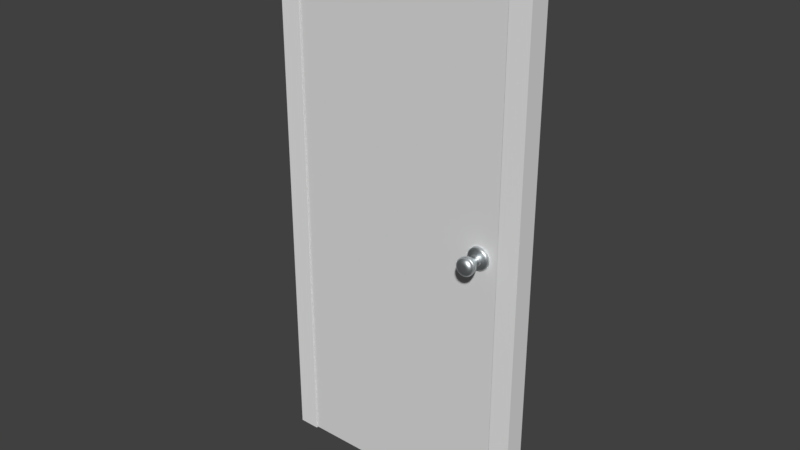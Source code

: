 # Source: DoorAlone.blend  (saved by Blender 2.79.0; exported with 4.5.12 LTS)
import bpy
from mathutils import Matrix  # noqa: F401  (used for matrix-valued properties, if any)

bpy.ops.wm.read_factory_settings(use_empty=True)
scene = bpy.context.scene
scene.name = 'Scene'

# ---- collections
col_collection_1 = bpy.data.collections.new('Collection 1'); scene.collection.children.link(col_collection_1)

# ---- materials (node trees are filled in below, after node groups)
mat_doortrim = bpy.data.materials.new('DoorTrim')
mat_doortrim.alpha_threshold = 0.0
mat_doortrim.roughness = 0.5
mat_door_material = bpy.data.materials.new('Door_material')
mat_door_material.alpha_threshold = 0.0
mat_door_material.roughness = 0.5
mat_handle_material = bpy.data.materials.new('Handle_material')
mat_handle_material.alpha_threshold = 0.0
mat_handle_material.diffuse_color = (0.578, 0.555, 0.736, 1.0)
mat_handle_material.roughness = 0.5

# ---- material node trees
mat_doortrim.use_nodes = True; mat_doortrim.node_tree.nodes.clear()
_N = mat_doortrim.node_tree.nodes; _L = mat_doortrim.node_tree.links
n0 = _N.new('ShaderNodeOutputMaterial'); n0.name = 'Material Output'; n0.location = (300, 300)
n1 = _N.new('ShaderNodeBsdfDiffuse'); n1.name = 'Diffuse BSDF'; n1.location = (10, 300)
_L.new(n1.outputs[0], n0.inputs[0])
n0.is_active_output = True
mat_door_material.use_nodes = True; mat_door_material.node_tree.nodes.clear()
_N = mat_door_material.node_tree.nodes; _L = mat_door_material.node_tree.links
n0 = _N.new('ShaderNodeOutputMaterial'); n0.name = 'Material Output'; n0.location = (1100, 160)
n1 = _N.new('ShaderNodeBsdfDiffuse'); n1.name = 'Diffuse BSDF'; n1.location = (200, 320)
n1.label = 'Diffuse BSDF'
n2 = _N.new('ShaderNodeBsdfAnisotropic'); n2.name = 'Glossy_0'; n2.location = (200, 0)
n2.distribution = 'GGX'
n2.inputs[1].default_value = 0.4472
n3 = _N.new('ShaderNodeMixShader'); n3.name = 'Mix_0'; n3.location = (500, 160)
n3.inputs[0].default_value = 0.1
_L.new(n1.outputs[0], n3.inputs[1])
_L.new(n2.outputs[0], n3.inputs[2])
_L.new(n3.outputs[0], n0.inputs[0])
n0.is_active_output = True
mat_handle_material.use_nodes = True; mat_handle_material.node_tree.nodes.clear()
_N = mat_handle_material.node_tree.nodes; _L = mat_handle_material.node_tree.links
n0 = _N.new('ShaderNodeOutputMaterial'); n0.name = 'Material Output'; n0.location = (700, 160)
n1 = _N.new('ShaderNodeBsdfAnisotropic'); n1.name = 'Glossy_0'; n1.location = (200, 160)
n1.distribution = 'GGX'
n1.inputs[0].default_value = (0.733, 0.779, 0.8, 1.0)
n1.inputs[1].default_value = 0.4472
_L.new(n1.outputs[0], n0.inputs[0])
n0.is_active_output = True

# ---- world
world_world = bpy.data.worlds.new('World'); scene.world = world_world
world_world.color = (0.05088, 0.05088, 0.05088)
world_world.use_sun_shadow = False
world_world.sun_shadow_jitter_overblur = 0.0
world_world.cycles.sampling_method = 'MANUAL'

# ---- meshes
me_doorfrane_001 = bpy.data.meshes.new('DoorFrane.001')
me_doorfrane_001.from_pydata([(-0.5, -0.02667, 0.0), (-0.5, 0.05333, 0.0), (-0.42, 0.05333, 0.0), (-0.5, -0.02667, 2.1), (-0.5, 0.05333, 2.1), (0.5, 0.05333, 2.1), (0.5, -0.02667, 2.1), (0.42, -0.02667, 2.02), (-0.42, 0.05333, 2.02), (0.42, -0.02667, 0.0), (0.5, -0.02667, 0.0), (0.5, 0.05333, 0.0), (0.42, 0.01333, 2.02), (-0.42, 0.01333, 2.02), (-0.42, 0.01333, 0.0), (-0.4, 0.01333, 2.02), (-0.4, 0.01333, 0.0), (-0.4, 0.05333, 2.02), (-0.4, 0.05333, 0.0), (0.42, 0.01333, 0.0), (-0.42, -0.02667, 2.02), (-0.42, -0.02667, 0.0), (0.42, 0.05333, 2.02), (0.42, 0.05333, 0.0), (0.4, 0.05333, 0.0), (0.4, 0.01333, 0.0), (0.4, 0.05333, 2.02), (0.4, 0.01333, 2.0), (0.4, 0.01333, 2.02), (-0.4, 0.05333, 2.0), (-0.4, 0.01333, 2.0), (0.4, 0.05333, 2.0)], [], [(3, 4, 1, 0), (7, 12, 19, 9), (4, 3, 6, 5), (10, 11, 5, 6), (13, 20, 21, 14), (17, 15, 16, 18), (11, 23, 22, 5), (20, 13, 12, 7), (20, 3, 0, 21), (9, 10, 6, 7), (13, 14, 16, 15), (4, 8, 2, 1), (29, 30, 27, 31), (7, 6, 3, 20), (8, 4, 5, 22), (14, 2, 18, 16), (17, 18, 2, 8), (28, 25, 19, 12), (28, 26, 24, 25), (25, 24, 23, 19), (22, 23, 24, 26), (29, 31, 26, 17), (15, 28, 27, 30), (8, 22, 26)])
_uv = me_doorfrane_001.uv_layers.new(name='UVMap')
_uv.uv.foreach_set('vector', [0.8065, 0.0, 0.8387, 0.0, 0.8387, 0.8468, 0.8065, 0.8468, 0.871, 0.0, 0.8871, 0.0, 0.8871, 0.8145, 0.871, 0.8145, 0.9677, 0.4032, 0.9355, 0.4032, 0.9355, 0.0, 0.9677, 0.0, 0.8387, 1.73e-09, 0.871, 0.0, 0.871, 0.8468, 0.8387, 0.8468, 0.9032, 0.0, 0.9194, 0.0, 0.9194, 0.8145, 0.9032, 0.8145, 0.9194, 0.0, 0.9355, 0.0, 0.9355, 0.8145, 0.9194, 0.8145, 0.4032, 0.8468, 0.371, 0.8468, 0.371, 0.03226, 0.4032, 0.0, 0.9516, 0.7419, 0.9355, 0.7419, 0.9355, 0.4032, 0.9516, 0.4032, 0.7742, 0.03226, 0.8065, 0.0, 0.8065, 0.8468, 0.7742, 0.8468, 0.4355, 0.8468, 0.4032, 0.8468, 0.4032, 0.0, 0.4355, 0.03226, 0.9839, 0.0, 0.9839, 0.8145, 0.9758, 0.8145, 0.9758, 0.0, 0.0, 0.0, 0.03226, 0.03226, 0.03226, 0.8468, 2.163e-07, 0.8468, 1.0, 0.3226, 0.9839, 0.3226, 0.9839, 0.0, 1.0, 0.0, 0.6366, 0.3847, 0.6043, 0.417, 0.6043, 0.01374, 0.6366, 0.04599, 0.2705, 0.4433, 0.2382, 0.4756, 0.2382, 0.07233, 0.2705, 0.1046, 0.008065, 0.8629, 0.008065, 0.8468, 0.01613, 0.8468, 0.01613, 0.8629, 0.04032, 0.03226, 0.04032, 0.8468, 0.03226, 0.8468, 0.03226, 0.03226, 0.9758, 0.0, 0.9758, 0.8145, 0.9677, 0.8145, 0.9677, 0.0, 0.8871, 0.0, 0.9032, 0.0, 0.9032, 0.8145, 0.8871, 0.8145, 0.0, 0.8629, 0.0, 0.8468, 0.008065, 0.8468, 0.008065, 0.8629, 0.371, 0.03226, 0.371, 0.8468, 0.3629, 0.8468, 0.3629, 0.03226, 0.9839, 0.6452, 0.9839, 0.3226, 0.9919, 0.3226, 0.9919, 0.6452, 0.9597, 0.4032, 0.9597, 0.7258, 0.9516, 0.7258, 0.9516, 0.4032, 0.0, 0.0, 0.0, 0.0, 0.0, 0.0])
me_doorfrane_001.materials.append(mat_doortrim)
me_doorfrane_001.use_remesh_preserve_volume = False
me_doorfrane_001.use_remesh_preserve_attributes = False
me_doorfrane_001.use_mirror_vertex_groups = False
me_doorfrane_001.update()
me_door_001 = bpy.data.meshes.new('Door.001')
me_door_001.from_pydata([(-0.418, -0.0221, 0.004), (-0.418, 0.0119, 0.004), (0.418, 0.0119, 0.004), (0.418, -0.0221, 0.004), (-0.418, -0.0221, 2.014), (-0.418, 0.0119, 2.014), (0.418, 0.0119, 2.014), (0.418, -0.0221, 2.014)], [], [(4, 5, 1, 0), (5, 6, 2, 1), (6, 7, 3, 2), (7, 4, 0, 3), (0, 1, 2, 3), (7, 6, 5, 4)])
_uv = me_door_001.uv_layers.new(name='UVMap')
_uv.uv.foreach_set('vector', [0.8318, 0.0, 0.8488, 0.0, 0.8488, 1.0, 0.8318, 1.0, 0.0, 1.186e-07, 0.4159, 0.0, 0.4159, 1.0, 2.372e-07, 1.0, 0.8657, 1.0, 0.8488, 1.0, 0.8488, 9.267e-10, 0.8657, 0.0, 0.4159, 0.0, 0.8318, 0.0, 0.8318, 1.0, 0.4159, 1.0, 0.8826, 0.8318, 0.8657, 0.8318, 0.8657, 0.4159, 0.8826, 0.4159, 0.8657, 0.0, 0.8826, 0.0, 0.8826, 0.4159, 0.8657, 0.4159])
me_door_001.materials.append(mat_door_material)
me_door_001.use_remesh_preserve_volume = False
me_door_001.use_remesh_preserve_attributes = False
me_door_001.use_mirror_vertex_groups = False
me_door_001.update()
me_handle_back_001 = bpy.data.meshes.new('Handle_Back.001')
me_handle_back_001.from_pydata([(0.3158, -0.01988, 1.017), (0.3035, -0.02004, 1.037), (0.3025, -0.02017, 1.06), (0.3132, -0.02023, 1.08), (0.3327, -0.02021, 1.093), (0.3558, -0.02012, 1.093), (0.3762, -0.01997, 1.083), (0.3886, -0.0198, 1.063), (0.3895, -0.01967, 1.04), (0.3788, -0.01961, 1.02), (0.3593, -0.01963, 1.007), (0.3363, -0.01973, 1.006), (0.317, -0.03669, 1.018), (0.3051, -0.03684, 1.037), (0.3042, -0.03697, 1.059), (0.3145, -0.03703, 1.079), (0.3333, -0.03701, 1.091), (0.3555, -0.03692, 1.092), (0.3752, -0.03677, 1.082), (0.3871, -0.03662, 1.063), (0.388, -0.03649, 1.04), (0.3777, -0.03643, 1.021), (0.3589, -0.03645, 1.009), (0.3367, -0.03654, 1.008), (0.346, -0.02277, 1.05), (0.3315, -0.03671, 1.034), (0.3256, -0.03679, 1.043), (0.3251, -0.03685, 1.055), (0.3303, -0.03688, 1.064), (0.3397, -0.03687, 1.07), (0.3508, -0.03683, 1.071), (0.3606, -0.03675, 1.066), (0.3666, -0.03668, 1.056), (0.367, -0.03661, 1.045), (0.3619, -0.03658, 1.035), (0.3525, -0.03659, 1.029), (0.3414, -0.03664, 1.029), (0.3316, -0.0486, 1.034), (0.3256, -0.04868, 1.043), (0.3252, -0.04874, 1.055), (0.3303, -0.04877, 1.064), (0.3397, -0.04876, 1.07), (0.3508, -0.04871, 1.071), (0.3607, -0.04864, 1.066), (0.3666, -0.04856, 1.056), (0.3671, -0.0485, 1.045), (0.3619, -0.04847, 1.035), (0.3525, -0.04848, 1.029), (0.3414, -0.04853, 1.029), (0.3315, -0.03772, 1.034), (0.3256, -0.0378, 1.043), (0.3251, -0.03786, 1.055), (0.3303, -0.03789, 1.064), (0.3397, -0.03788, 1.07), (0.3508, -0.03784, 1.071), (0.3606, -0.03776, 1.066), (0.3666, -0.03769, 1.056), (0.3671, -0.03762, 1.045), (0.3619, -0.03759, 1.035), (0.3525, -0.0376, 1.029), (0.3414, -0.03765, 1.029), (0.3375, -0.04977, 1.04), (0.334, -0.04982, 1.046), (0.3337, -0.04986, 1.053), (0.3368, -0.04987, 1.058), (0.3424, -0.04987, 1.062), (0.3489, -0.04984, 1.062), (0.3548, -0.0498, 1.059), (0.3583, -0.04975, 1.054), (0.3586, -0.04972, 1.047), (0.3555, -0.0497, 1.041), (0.3499, -0.0497, 1.038), (0.3434, -0.04973, 1.037), (0.3294, -0.06186, 1.032), (0.3225, -0.06195, 1.042), (0.322, -0.06202, 1.055), (0.3279, -0.06206, 1.067), (0.3388, -0.06205, 1.073), (0.3516, -0.06199, 1.074), (0.363, -0.06191, 1.068), (0.3699, -0.06182, 1.057), (0.3704, -0.06174, 1.044), (0.3644, -0.06171, 1.033), (0.3536, -0.06172, 1.026), (0.3408, -0.06178, 1.026), (0.3241, -0.1064, 1.026), (0.315, -0.1065, 1.04), (0.3143, -0.1066, 1.057), (0.3221, -0.1066, 1.072), (0.3365, -0.1066, 1.081), (0.3534, -0.1066, 1.082), (0.3685, -0.1064, 1.074), (0.3776, -0.1063, 1.059), (0.3783, -0.1062, 1.043), (0.3704, -0.1062, 1.027), (0.356, -0.1062, 1.018), (0.3391, -0.1063, 1.018), (0.3319, -0.1144, 1.034), (0.3261, -0.1145, 1.043), (0.3256, -0.1145, 1.054), (0.3307, -0.1146, 1.064), (0.34, -0.1145, 1.07), (0.3509, -0.1145, 1.07), (0.3606, -0.1144, 1.065), (0.3665, -0.1143, 1.056), (0.3669, -0.1143, 1.045), (0.3618, -0.1143, 1.035), (0.3526, -0.1143, 1.029), (0.3416, -0.1143, 1.029), (0.3399, -0.1148, 1.043), (0.3373, -0.1148, 1.047), (0.3371, -0.1149, 1.052), (0.3393, -0.1149, 1.056), (0.3435, -0.1149, 1.059), (0.3483, -0.1149, 1.059), (0.3526, -0.1148, 1.057), (0.3553, -0.1148, 1.052), (0.3555, -0.1148, 1.048), (0.3532, -0.1148, 1.043), (0.3491, -0.1148, 1.041), (0.3442, -0.1148, 1.04), (0.3463, -0.1158, 1.05), (0.3422, -0.05843, 1.062), (0.3559, -0.05825, 1.041), (0.3332, -0.05841, 1.053), (0.3335, -0.05838, 1.046), (0.3433, -0.05828, 1.037), (0.337, -0.05049, 1.04), (0.3332, -0.05054, 1.046), (0.3329, -0.05057, 1.053), (0.3362, -0.05059, 1.059), (0.3421, -0.05059, 1.063), (0.3491, -0.05056, 1.063), (0.3553, -0.05051, 1.06), (0.3591, -0.05046, 1.054), (0.3594, -0.05042, 1.047), (0.3561, -0.0504, 1.041), (0.3502, -0.05041, 1.037), (0.3432, -0.05044, 1.037), (0.3328, -0.02253, 1.092), (0.316, -0.0222, 1.017), (0.3134, -0.02255, 1.08), (0.3037, -0.02236, 1.037), (0.3027, -0.02248, 1.06), (0.3761, -0.02228, 1.083), (0.3557, -0.02243, 1.093), (0.3593, -0.02195, 1.008), (0.3893, -0.02199, 1.04), (0.3884, -0.02212, 1.063), (0.3363, -0.02205, 1.007), (0.3787, -0.02193, 1.02), (0.3372, -0.05833, 1.04), (0.3364, -0.05843, 1.059), (0.3491, -0.0584, 1.063), (0.3552, -0.05835, 1.06), (0.3588, -0.05831, 1.054), (0.3591, -0.05827, 1.047), (0.3501, -0.05825, 1.037), (0.334, -0.05034, 1.046), (0.3337, -0.05037, 1.053), (0.3368, -0.05039, 1.058), (0.3423, -0.05039, 1.062), (0.3489, -0.05036, 1.062), (0.3548, -0.05031, 1.059), (0.3583, -0.05027, 1.054), (0.3586, -0.05023, 1.047), (0.3555, -0.05021, 1.041), (0.35, -0.05022, 1.038), (0.3434, -0.05025, 1.037), (0.3375, -0.05029, 1.04), (0.3219, -0.09531, 1.023), (0.312, -0.09544, 1.039), (0.3541, -0.0955, 1.085), (0.3706, -0.09538, 1.076), (0.3805, -0.09525, 1.06), (0.3198, -0.0956, 1.074), (0.3355, -0.09558, 1.084), (0.3813, -0.09514, 1.042), (0.3727, -0.09509, 1.025), (0.3112, -0.09554, 1.058), (0.3384, -0.09519, 1.015), (0.357, -0.09511, 1.015), (0.3107, -0.09254, 1.039), (0.3714, -0.09248, 1.077), (0.3818, -0.09235, 1.061), (0.3351, -0.09269, 1.085), (0.3736, -0.09218, 1.025), (0.321, -0.09241, 1.022), (0.3544, -0.09261, 1.086), (0.3189, -0.0927, 1.075), (0.3825, -0.09224, 1.042), (0.3099, -0.09265, 1.058), (0.3381, -0.09228, 1.013), (0.3573, -0.0922, 1.014), (0.3243, -0.09509, 1.026), (0.3153, -0.0952, 1.04), (0.3533, -0.09526, 1.081), (0.3682, -0.09515, 1.074), (0.3772, -0.09503, 1.059), (0.3224, -0.09534, 1.072), (0.3366, -0.09533, 1.081), (0.3779, -0.09494, 1.043), (0.3701, -0.09489, 1.028), (0.3146, -0.0953, 1.057), (0.3391, -0.09498, 1.018), (0.3559, -0.0949, 1.019), (0.3167, -0.09275, 1.04), (0.3672, -0.0927, 1.072), (0.3758, -0.09259, 1.059), (0.337, -0.09287, 1.079), (0.369, -0.09246, 1.029), (0.3253, -0.09264, 1.027), (0.353, -0.09281, 1.08), (0.3235, -0.09289, 1.071), (0.3764, -0.0925, 1.043), (0.3161, -0.09284, 1.056), (0.3395, -0.09254, 1.02), (0.3555, -0.09247, 1.02)], [], [(24, 0, 1), (24, 1, 2), (24, 2, 3), (24, 3, 4), (24, 4, 5), (24, 5, 6), (24, 6, 7), (24, 7, 8), (24, 8, 9), (24, 9, 10), (24, 10, 11), (11, 0, 24), (140, 12, 13, 142), (142, 13, 14, 143), (143, 14, 15, 141), (141, 15, 16, 139), (139, 16, 17, 145), (145, 17, 18, 144), (144, 18, 19, 148), (148, 19, 20, 147), (147, 20, 21, 150), (150, 21, 22, 146), (146, 22, 23, 149), (140, 0, 11, 149), (13, 12, 25, 26), (14, 13, 26, 27), (15, 14, 27, 28), (16, 15, 28, 29), (17, 16, 29, 30), (18, 17, 30, 31), (19, 18, 31, 32), (20, 19, 32, 33), (21, 20, 33, 34), (22, 21, 34, 35), (23, 22, 35, 36), (12, 23, 36, 25), (25, 49, 50, 26), (49, 37, 38, 50), (26, 50, 51, 27), (50, 38, 39, 51), (27, 51, 52, 28), (51, 39, 40, 52), (28, 52, 53, 29), (52, 40, 41, 53), (29, 53, 54, 30), (53, 41, 42, 54), (30, 54, 55, 31), (54, 42, 43, 55), (31, 55, 56, 32), (55, 43, 44, 56), (32, 56, 57, 33), (56, 44, 45, 57), (33, 57, 58, 34), (57, 45, 46, 58), (34, 58, 59, 35), (58, 46, 47, 59), (35, 59, 60, 36), (59, 47, 48, 60), (36, 60, 49, 25), (60, 48, 37, 49), (38, 37, 61, 62), (39, 38, 62, 63), (40, 39, 63, 64), (41, 40, 64, 65), (42, 41, 65, 66), (43, 42, 66, 67), (44, 43, 67, 68), (45, 44, 68, 69), (46, 45, 69, 70), (47, 46, 70, 71), (48, 47, 71, 72), (37, 48, 72, 61), (124, 125, 74, 75), (171, 170, 85, 86), (173, 172, 90, 91), (174, 173, 91, 92), (176, 175, 88, 89), (178, 177, 93, 94), (175, 179, 87, 88), (177, 174, 92, 93), (170, 180, 96, 85), (180, 181, 95, 96), (181, 178, 94, 95), (172, 176, 89, 90), (179, 171, 86, 87), (90, 89, 101, 102), (86, 85, 97, 98), (93, 92, 104, 105), (96, 95, 107, 108), (85, 96, 108, 97), (89, 88, 100, 101), (91, 90, 102, 103), (88, 87, 99, 100), (92, 91, 103, 104), (95, 94, 106, 107), (94, 93, 105, 106), (87, 86, 98, 99), (105, 104, 116, 117), (108, 107, 119, 120), (97, 108, 120, 109), (101, 100, 112, 113), (103, 102, 114, 115), (100, 99, 111, 112), (104, 103, 115, 116), (107, 106, 118, 119), (106, 105, 117, 118), (99, 98, 110, 111), (102, 101, 113, 114), (98, 97, 109, 110), (120, 119, 121), (109, 120, 121), (113, 112, 121), (115, 114, 121), (112, 111, 121), (116, 115, 121), (119, 118, 121), (118, 117, 121), (111, 110, 121), (114, 113, 121), (110, 109, 121), (117, 116, 121), (169, 158, 62, 61), (158, 159, 63, 62), (159, 160, 64, 63), (160, 161, 65, 64), (161, 162, 66, 65), (162, 163, 67, 66), (163, 164, 68, 67), (164, 165, 69, 68), (165, 166, 70, 69), (166, 167, 71, 70), (167, 168, 72, 71), (168, 169, 61, 72), (72, 138, 127, 61), (63, 129, 130, 64), (67, 133, 134, 68), (64, 130, 131, 65), (61, 127, 128, 62), (69, 135, 136, 70), (66, 132, 133, 67), (65, 131, 132, 66), (71, 137, 138, 72), (70, 136, 137, 71), (62, 128, 129, 63), (68, 134, 135, 69), (0, 140, 142, 1), (1, 142, 143, 2), (2, 143, 141, 3), (3, 141, 139, 4), (4, 139, 145, 5), (5, 145, 144, 6), (6, 144, 148, 7), (7, 148, 147, 8), (8, 147, 150, 9), (9, 150, 146, 10), (10, 146, 149, 11), (12, 140, 149, 23), (153, 154, 163, 162), (154, 155, 164, 163), (155, 156, 165, 164), (125, 151, 73, 74), (152, 124, 75, 76), (122, 152, 76, 77), (153, 122, 77, 78), (154, 153, 78, 79), (155, 154, 79, 80), (156, 155, 80, 81), (123, 156, 81, 82), (157, 123, 82, 83), (126, 157, 83, 84), (73, 151, 126, 84), (151, 125, 158, 169), (125, 124, 159, 158), (124, 152, 160, 159), (152, 122, 161, 160), (122, 153, 162, 161), (156, 123, 166, 165), (123, 157, 167, 166), (157, 126, 168, 167), (126, 151, 169, 168), (185, 189, 213, 209), (192, 193, 217, 216), (172, 173, 197, 196), (174, 177, 201, 198), (171, 179, 203, 195), (184, 183, 207, 208), (187, 192, 216, 211), (170, 171, 195, 194), (179, 175, 199, 203), (176, 172, 196, 200), (183, 188, 212, 207), (190, 184, 208, 214), (74, 73, 187, 182), (79, 78, 188, 183), (80, 79, 183, 184), (77, 76, 189, 185), (82, 81, 190, 186), (76, 75, 191, 189), (81, 80, 184, 190), (73, 84, 192, 187), (84, 83, 193, 192), (83, 82, 186, 193), (78, 77, 185, 188), (75, 74, 182, 191), (206, 211, 194, 195), (207, 212, 196, 197), (208, 207, 197, 198), (209, 213, 199, 200), (210, 214, 201, 202), (213, 215, 203, 199), (214, 208, 198, 201), (211, 216, 204, 194), (216, 217, 205, 204), (217, 210, 202, 205), (212, 209, 200, 196), (215, 206, 195, 203), (180, 170, 194, 204), (173, 174, 198, 197), (193, 186, 210, 217), (186, 190, 214, 210), (181, 180, 204, 205), (175, 176, 200, 199), (188, 185, 209, 212), (189, 191, 215, 213), (182, 187, 211, 206), (178, 181, 205, 202), (177, 178, 202, 201), (191, 182, 206, 215)])
me_handle_back_001.polygons.foreach_set('use_smooth', [True] * 228)
me_handle_back_001.materials.append(mat_handle_material)
me_handle_back_001.use_remesh_preserve_volume = False
me_handle_back_001.use_remesh_preserve_attributes = False
me_handle_back_001.use_mirror_vertex_groups = False
me_handle_back_001.update()
me_handle_front_001 = bpy.data.meshes.new('Handle_Front.001')
me_handle_front_001.from_pydata([(0.3158, 0.00968, 1.083), (0.3035, 0.009842, 1.063), (0.3025, 0.009972, 1.04), (0.3132, 0.01003, 1.02), (0.3327, 0.01001, 1.007), (0.3558, 0.009916, 1.007), (0.3762, 0.009766, 1.017), (0.3886, 0.009604, 1.037), (0.3895, 0.009474, 1.06), (0.3788, 0.009411, 1.08), (0.3593, 0.009432, 1.093), (0.3363, 0.00953, 1.094), (0.317, 0.02649, 1.082), (0.3051, 0.02664, 1.063), (0.3042, 0.02677, 1.041), (0.3145, 0.02683, 1.021), (0.3333, 0.02681, 1.009), (0.3555, 0.02672, 1.008), (0.3752, 0.02657, 1.018), (0.3871, 0.02642, 1.037), (0.388, 0.02629, 1.06), (0.3777, 0.02623, 1.079), (0.3589, 0.02625, 1.091), (0.3367, 0.02634, 1.092), (0.346, 0.01257, 1.05), (0.3315, 0.02651, 1.066), (0.3256, 0.02659, 1.057), (0.3251, 0.02665, 1.045), (0.3303, 0.02668, 1.036), (0.3397, 0.02667, 1.03), (0.3508, 0.02663, 1.029), (0.3606, 0.02655, 1.034), (0.3666, 0.02648, 1.044), (0.367, 0.02641, 1.055), (0.3619, 0.02638, 1.065), (0.3525, 0.02639, 1.071), (0.3414, 0.02644, 1.071), (0.3316, 0.0384, 1.066), (0.3256, 0.03848, 1.057), (0.3252, 0.03854, 1.045), (0.3303, 0.03857, 1.036), (0.3397, 0.03856, 1.03), (0.3508, 0.03851, 1.029), (0.3607, 0.03844, 1.034), (0.3666, 0.03836, 1.044), (0.3671, 0.0383, 1.055), (0.3619, 0.03827, 1.065), (0.3525, 0.03828, 1.071), (0.3414, 0.03833, 1.071), (0.3315, 0.02752, 1.066), (0.3256, 0.0276, 1.057), (0.3251, 0.02766, 1.045), (0.3303, 0.02769, 1.036), (0.3397, 0.02768, 1.03), (0.3508, 0.02764, 1.029), (0.3606, 0.02756, 1.034), (0.3666, 0.02749, 1.044), (0.3671, 0.02742, 1.055), (0.3619, 0.02739, 1.065), (0.3525, 0.0274, 1.071), (0.3414, 0.02745, 1.071), (0.3375, 0.03957, 1.06), (0.334, 0.03962, 1.054), (0.3337, 0.03966, 1.047), (0.3368, 0.03967, 1.042), (0.3424, 0.03967, 1.038), (0.3489, 0.03964, 1.038), (0.3548, 0.0396, 1.041), (0.3583, 0.03955, 1.046), (0.3586, 0.03951, 1.053), (0.3555, 0.0395, 1.059), (0.3499, 0.0395, 1.062), (0.3434, 0.03953, 1.063), (0.3294, 0.05166, 1.068), (0.3225, 0.05175, 1.058), (0.322, 0.05182, 1.045), (0.3279, 0.05186, 1.033), (0.3388, 0.05185, 1.027), (0.3516, 0.05179, 1.026), (0.363, 0.05171, 1.032), (0.3699, 0.05162, 1.043), (0.3704, 0.05154, 1.056), (0.3644, 0.05151, 1.067), (0.3536, 0.05152, 1.074), (0.3408, 0.05158, 1.074), (0.3241, 0.09619, 1.074), (0.315, 0.09631, 1.06), (0.3143, 0.0964, 1.043), (0.3221, 0.09645, 1.028), (0.3365, 0.09643, 1.019), (0.3534, 0.09636, 1.018), (0.3685, 0.09625, 1.026), (0.3776, 0.09613, 1.041), (0.3783, 0.09604, 1.057), (0.3704, 0.09599, 1.073), (0.356, 0.096, 1.082), (0.3391, 0.09608, 1.082), (0.3319, 0.1042, 1.066), (0.3261, 0.1043, 1.057), (0.3256, 0.1043, 1.046), (0.3307, 0.1044, 1.036), (0.34, 0.1043, 1.03), (0.3509, 0.1043, 1.03), (0.3606, 0.1042, 1.035), (0.3665, 0.1041, 1.044), (0.3669, 0.1041, 1.055), (0.3618, 0.1041, 1.065), (0.3526, 0.1041, 1.071), (0.3416, 0.1041, 1.071), (0.3399, 0.1046, 1.057), (0.3373, 0.1046, 1.053), (0.3371, 0.1047, 1.048), (0.3393, 0.1047, 1.044), (0.3435, 0.1047, 1.041), (0.3483, 0.1047, 1.041), (0.3526, 0.1046, 1.043), (0.3553, 0.1046, 1.048), (0.3555, 0.1046, 1.052), (0.3532, 0.1046, 1.057), (0.3491, 0.1046, 1.059), (0.3442, 0.1046, 1.06), (0.3463, 0.1056, 1.05), (0.3422, 0.04823, 1.038), (0.3559, 0.04805, 1.059), (0.3332, 0.04821, 1.047), (0.3335, 0.04818, 1.054), (0.3433, 0.04808, 1.063), (0.337, 0.04029, 1.06), (0.3332, 0.04033, 1.054), (0.3329, 0.04037, 1.047), (0.3362, 0.04039, 1.041), (0.3421, 0.04039, 1.037), (0.3491, 0.04036, 1.037), (0.3553, 0.04031, 1.04), (0.3591, 0.04026, 1.046), (0.3594, 0.04022, 1.053), (0.3561, 0.0402, 1.059), (0.3502, 0.04021, 1.063), (0.3432, 0.04024, 1.063), (0.3328, 0.01233, 1.008), (0.316, 0.01199, 1.083), (0.3134, 0.01235, 1.02), (0.3037, 0.01216, 1.063), (0.3027, 0.01228, 1.04), (0.3761, 0.01208, 1.017), (0.3557, 0.01223, 1.007), (0.3593, 0.01175, 1.092), (0.3893, 0.01179, 1.06), (0.3884, 0.01192, 1.037), (0.3363, 0.01185, 1.093), (0.3787, 0.01173, 1.08), (0.3372, 0.04813, 1.06), (0.3364, 0.04823, 1.041), (0.3491, 0.0482, 1.037), (0.3552, 0.04815, 1.04), (0.3588, 0.0481, 1.046), (0.3591, 0.04807, 1.053), (0.3501, 0.04805, 1.063), (0.334, 0.04014, 1.054), (0.3337, 0.04017, 1.047), (0.3368, 0.04019, 1.042), (0.3423, 0.04019, 1.038), (0.3489, 0.04016, 1.038), (0.3548, 0.04011, 1.041), (0.3583, 0.04007, 1.046), (0.3586, 0.04003, 1.053), (0.3555, 0.04001, 1.059), (0.35, 0.04002, 1.062), (0.3434, 0.04005, 1.063), (0.3375, 0.04009, 1.06), (0.3219, 0.08511, 1.077), (0.312, 0.08524, 1.061), (0.3541, 0.0853, 1.015), (0.3706, 0.08518, 1.024), (0.3805, 0.08505, 1.04), (0.3198, 0.0854, 1.026), (0.3355, 0.08538, 1.016), (0.3813, 0.08494, 1.058), (0.3727, 0.08489, 1.075), (0.3112, 0.08534, 1.042), (0.3384, 0.08499, 1.085), (0.357, 0.08491, 1.085), (0.3107, 0.08234, 1.061), (0.3714, 0.08228, 1.023), (0.3818, 0.08214, 1.039), (0.3351, 0.08249, 1.015), (0.3736, 0.08198, 1.075), (0.321, 0.08221, 1.078), (0.3544, 0.08241, 1.014), (0.3189, 0.0825, 1.025), (0.3825, 0.08204, 1.058), (0.3099, 0.08245, 1.042), (0.3381, 0.08208, 1.087), (0.3573, 0.082, 1.086), (0.3243, 0.08489, 1.074), (0.3153, 0.085, 1.06), (0.3533, 0.08506, 1.019), (0.3682, 0.08495, 1.026), (0.3772, 0.08483, 1.041), (0.3224, 0.08514, 1.028), (0.3366, 0.08513, 1.019), (0.3779, 0.08474, 1.057), (0.3701, 0.08469, 1.072), (0.3146, 0.0851, 1.043), (0.3391, 0.08478, 1.082), (0.3559, 0.0847, 1.081), (0.3167, 0.08255, 1.06), (0.3672, 0.0825, 1.028), (0.3758, 0.08239, 1.041), (0.337, 0.08267, 1.021), (0.369, 0.08226, 1.071), (0.3253, 0.08244, 1.073), (0.353, 0.08261, 1.02), (0.3235, 0.08269, 1.029), (0.3764, 0.0823, 1.057), (0.3161, 0.08264, 1.044), (0.3395, 0.08234, 1.08), (0.3555, 0.08227, 1.08)], [], [(24, 0, 1), (24, 1, 2), (24, 2, 3), (24, 3, 4), (24, 4, 5), (24, 5, 6), (24, 6, 7), (24, 7, 8), (24, 8, 9), (24, 9, 10), (24, 10, 11), (11, 0, 24), (140, 12, 13, 142), (142, 13, 14, 143), (143, 14, 15, 141), (141, 15, 16, 139), (139, 16, 17, 145), (145, 17, 18, 144), (144, 18, 19, 148), (148, 19, 20, 147), (147, 20, 21, 150), (150, 21, 22, 146), (146, 22, 23, 149), (140, 0, 11, 149), (13, 12, 25, 26), (14, 13, 26, 27), (15, 14, 27, 28), (16, 15, 28, 29), (17, 16, 29, 30), (18, 17, 30, 31), (19, 18, 31, 32), (20, 19, 32, 33), (21, 20, 33, 34), (22, 21, 34, 35), (23, 22, 35, 36), (12, 23, 36, 25), (25, 49, 50, 26), (49, 37, 38, 50), (26, 50, 51, 27), (50, 38, 39, 51), (27, 51, 52, 28), (51, 39, 40, 52), (28, 52, 53, 29), (52, 40, 41, 53), (29, 53, 54, 30), (53, 41, 42, 54), (30, 54, 55, 31), (54, 42, 43, 55), (31, 55, 56, 32), (55, 43, 44, 56), (32, 56, 57, 33), (56, 44, 45, 57), (33, 57, 58, 34), (57, 45, 46, 58), (34, 58, 59, 35), (58, 46, 47, 59), (35, 59, 60, 36), (59, 47, 48, 60), (36, 60, 49, 25), (60, 48, 37, 49), (38, 37, 61, 62), (39, 38, 62, 63), (40, 39, 63, 64), (41, 40, 64, 65), (42, 41, 65, 66), (43, 42, 66, 67), (44, 43, 67, 68), (45, 44, 68, 69), (46, 45, 69, 70), (47, 46, 70, 71), (48, 47, 71, 72), (37, 48, 72, 61), (124, 125, 74, 75), (171, 170, 85, 86), (173, 172, 90, 91), (174, 173, 91, 92), (176, 175, 88, 89), (178, 177, 93, 94), (175, 179, 87, 88), (177, 174, 92, 93), (170, 180, 96, 85), (180, 181, 95, 96), (181, 178, 94, 95), (172, 176, 89, 90), (179, 171, 86, 87), (90, 89, 101, 102), (86, 85, 97, 98), (93, 92, 104, 105), (96, 95, 107, 108), (85, 96, 108, 97), (89, 88, 100, 101), (91, 90, 102, 103), (88, 87, 99, 100), (92, 91, 103, 104), (95, 94, 106, 107), (94, 93, 105, 106), (87, 86, 98, 99), (105, 104, 116, 117), (108, 107, 119, 120), (97, 108, 120, 109), (101, 100, 112, 113), (103, 102, 114, 115), (100, 99, 111, 112), (104, 103, 115, 116), (107, 106, 118, 119), (106, 105, 117, 118), (99, 98, 110, 111), (102, 101, 113, 114), (98, 97, 109, 110), (120, 119, 121), (109, 120, 121), (113, 112, 121), (115, 114, 121), (112, 111, 121), (116, 115, 121), (119, 118, 121), (118, 117, 121), (111, 110, 121), (114, 113, 121), (110, 109, 121), (117, 116, 121), (169, 158, 62, 61), (158, 159, 63, 62), (159, 160, 64, 63), (160, 161, 65, 64), (161, 162, 66, 65), (162, 163, 67, 66), (163, 164, 68, 67), (164, 165, 69, 68), (165, 166, 70, 69), (166, 167, 71, 70), (167, 168, 72, 71), (168, 169, 61, 72), (72, 138, 127, 61), (63, 129, 130, 64), (67, 133, 134, 68), (64, 130, 131, 65), (61, 127, 128, 62), (69, 135, 136, 70), (66, 132, 133, 67), (65, 131, 132, 66), (71, 137, 138, 72), (70, 136, 137, 71), (62, 128, 129, 63), (68, 134, 135, 69), (0, 140, 142, 1), (1, 142, 143, 2), (2, 143, 141, 3), (3, 141, 139, 4), (4, 139, 145, 5), (5, 145, 144, 6), (6, 144, 148, 7), (7, 148, 147, 8), (8, 147, 150, 9), (9, 150, 146, 10), (10, 146, 149, 11), (12, 140, 149, 23), (153, 154, 163, 162), (154, 155, 164, 163), (155, 156, 165, 164), (125, 151, 73, 74), (152, 124, 75, 76), (122, 152, 76, 77), (153, 122, 77, 78), (154, 153, 78, 79), (155, 154, 79, 80), (156, 155, 80, 81), (123, 156, 81, 82), (157, 123, 82, 83), (126, 157, 83, 84), (73, 151, 126, 84), (151, 125, 158, 169), (125, 124, 159, 158), (124, 152, 160, 159), (152, 122, 161, 160), (122, 153, 162, 161), (156, 123, 166, 165), (123, 157, 167, 166), (157, 126, 168, 167), (126, 151, 169, 168), (185, 189, 213, 209), (192, 193, 217, 216), (172, 173, 197, 196), (174, 177, 201, 198), (171, 179, 203, 195), (184, 183, 207, 208), (187, 192, 216, 211), (170, 171, 195, 194), (179, 175, 199, 203), (176, 172, 196, 200), (183, 188, 212, 207), (190, 184, 208, 214), (74, 73, 187, 182), (79, 78, 188, 183), (80, 79, 183, 184), (77, 76, 189, 185), (82, 81, 190, 186), (76, 75, 191, 189), (81, 80, 184, 190), (73, 84, 192, 187), (84, 83, 193, 192), (83, 82, 186, 193), (78, 77, 185, 188), (75, 74, 182, 191), (206, 211, 194, 195), (207, 212, 196, 197), (208, 207, 197, 198), (209, 213, 199, 200), (210, 214, 201, 202), (213, 215, 203, 199), (214, 208, 198, 201), (211, 216, 204, 194), (216, 217, 205, 204), (217, 210, 202, 205), (212, 209, 200, 196), (215, 206, 195, 203), (180, 170, 194, 204), (173, 174, 198, 197), (193, 186, 210, 217), (186, 190, 214, 210), (181, 180, 204, 205), (175, 176, 200, 199), (188, 185, 209, 212), (189, 191, 215, 213), (182, 187, 211, 206), (178, 181, 205, 202), (177, 178, 202, 201), (191, 182, 206, 215)])
me_handle_front_001.polygons.foreach_set('use_smooth', [True] * 228)
me_handle_front_001.materials.append(mat_handle_material)
me_handle_front_001.use_remesh_preserve_volume = False
me_handle_front_001.use_remesh_preserve_attributes = False
me_handle_front_001.use_mirror_vertex_groups = False
me_handle_front_001.update()

# ---- objects
ob_door_group = bpy.data.objects.new('Door_Group', None)
ob_doorframe = bpy.data.objects.new('DoorFrame', me_doorfrane_001)
ob_door = bpy.data.objects.new('Door', me_door_001)
ob_handle_back = bpy.data.objects.new('Handle_Back', me_handle_back_001)
ob_handle_front = bpy.data.objects.new('Handle_Front', me_handle_front_001)

# ---- transforms, parenting, visibility, modifiers, constraints
ob_door_group.location = (0.0, 0.0, 0.0)
ob_door_group.empty_image_offset = (0.0, 0.0)
ob_door_group.lineart.crease_threshold = 0.0
ob_doorframe.parent = ob_door_group
ob_doorframe.location = (0.0, 0.0, 0.0)
ob_doorframe.lock_location = (True, True, True)
ob_doorframe.lock_rotation = (True, True, True)
ob_doorframe.lineart.crease_threshold = 0.0
ob_door.parent = ob_doorframe
ob_door.location = (0.0, 0.0, 0.0)
ob_door.lock_location = (True, True, True)
ob_door.lock_rotation = (True, True, False)
ob_door.lineart.crease_threshold = 0.0
ob_handle_back.parent = ob_door
ob_handle_back.location = (0.0, 0.0, 0.0)
ob_handle_back.lock_rotation = (True, False, True)
ob_handle_back.lineart.crease_threshold = 0.0
_m = ob_handle_back.modifiers.new('Subsurf', 'SUBSURF')
_m.uv_smooth = 'PRESERVE_CORNERS'
_m.quality = 2
_m.levels = 2
_m.show_only_control_edges = False
ob_handle_front.parent = ob_door
ob_handle_front.location = (0.0, 0.0, 0.0)
ob_handle_front.lock_rotation = (True, False, True)
ob_handle_front.lineart.crease_threshold = 0.0
_m = ob_handle_front.modifiers.new('Subsurf', 'SUBSURF')
_m.uv_smooth = 'PRESERVE_CORNERS'
_m.quality = 2
_m.levels = 2
_m.show_only_control_edges = False

# ---- collection membership
col_collection_1.objects.link(ob_door_group)
col_collection_1.objects.link(ob_doorframe)
col_collection_1.objects.link(ob_door)
col_collection_1.objects.link(ob_handle_back)
col_collection_1.objects.link(ob_handle_front)

# ---- scene / render settings (as saved in the file)
scene.frame_start = 1; scene.frame_end = 250; scene.frame_set(1)
scene.render.engine = 'CYCLES'
scene.render.resolution_percentage = 50
scene.render.dither_intensity = 0.0
scene.cycles.use_denoising = False
scene.cycles.samples = 128
scene.cycles.sampling_pattern = 'TABULATED_SOBOL'
scene.cycles.use_adaptive_sampling = False
scene.cycles.use_light_tree = False
scene.cycles.blur_glossy = 0.0
scene.cycles.sample_clamp_indirect = 0.0
scene.view_settings.view_transform = 'Standard'
bpy.context.view_layer.update()

# ---- added for rendering (the .blend has no active camera and no usable light): camera, sun
cam_auto = bpy.data.cameras.new('AutoCamera')
cam_auto.lens = 50.0
cam_auto.sensor_width = 36.0
cam_auto.clip_end = 1000.0
ob_auto_camera = bpy.data.objects.new('AutoCamera', cam_auto)
scene.collection.objects.link(ob_auto_camera)
ob_auto_camera.location = (2.16175, -2.5992, 2.7794)
ob_auto_camera.rotation_euler = (1.09748, -7.21219e-08, 0.694738)
scene.camera = ob_auto_camera
light_auto_sun = bpy.data.lights.new('AutoSun', 'SUN')
light_auto_sun.energy = 3.0
light_auto_sun.angle = 0.0523599
ob_auto_sun = bpy.data.objects.new('AutoSun', light_auto_sun)
scene.collection.objects.link(ob_auto_sun)
ob_auto_sun.rotation_euler = (0.872665, 0.174533, 0.523599)
bpy.context.view_layer.update()
